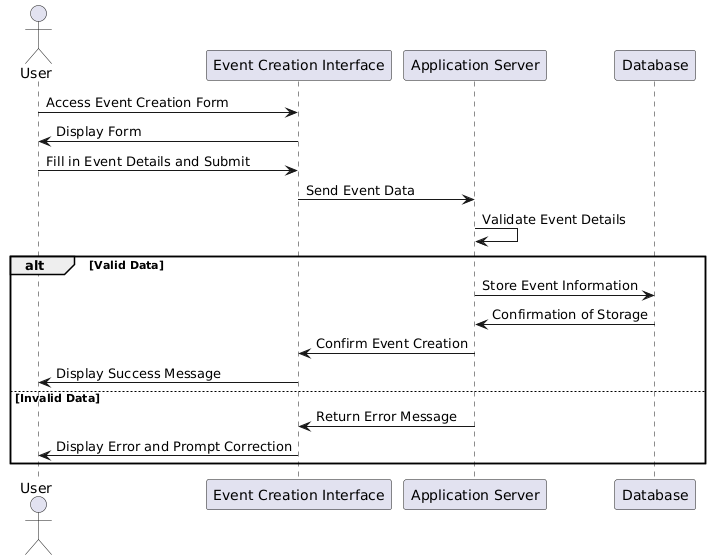

The diagram above was rendered by PlantUML. Its source (embedded in the PNG):
@startuml
actor User
participant "Event Creation Interface" as ECI
participant "Application Server" as AS
participant "Database" as DB

User -> ECI: Access Event Creation Form
ECI -> User: Display Form
User -> ECI: Fill in Event Details and Submit
ECI -> AS: Send Event Data
AS -> AS: Validate Event Details
alt Valid Data
  AS -> DB: Store Event Information
  DB -> AS: Confirmation of Storage
  AS -> ECI: Confirm Event Creation
  ECI -> User: Display Success Message
else Invalid Data
  AS -> ECI: Return Error Message
  ECI -> User: Display Error and Prompt Correction
end
@enduml